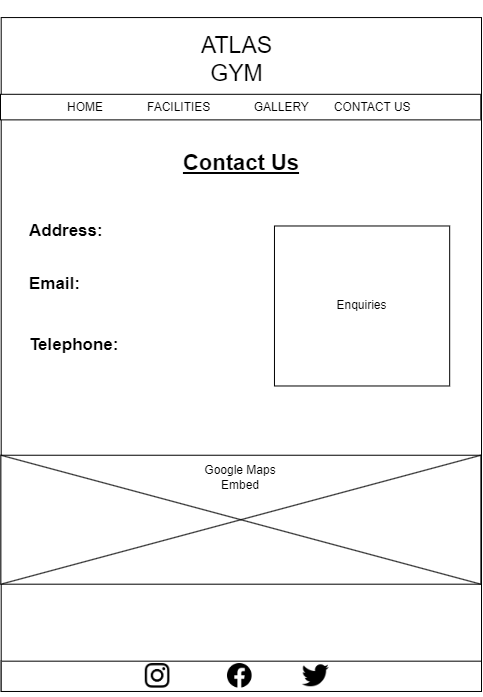

The diagram above was exported from draw.io. Its source (the exported page's mxGraphModel, read from the mxfile embedded in the PNG):
<mxGraphModel dx="1434" dy="768" grid="1" gridSize="10" guides="1" tooltips="1" connect="1" arrows="1" fold="1" page="1" pageScale="1" pageWidth="827" pageHeight="1169" math="0" shadow="0">
  <root>
    <mxCell id="ibf11HtkSxGYMGnFO4lJ-0" />
    <mxCell id="ibf11HtkSxGYMGnFO4lJ-1" parent="ibf11HtkSxGYMGnFO4lJ-0" />
    <mxCell id="ibf11HtkSxGYMGnFO4lJ-2" value="" style="group" vertex="1" connectable="0" parent="ibf11HtkSxGYMGnFO4lJ-1">
      <mxGeometry x="210" y="60" width="481.0000000000001" height="696.6257668711656" as="geometry" />
    </mxCell>
    <mxCell id="ibf11HtkSxGYMGnFO4lJ-3" value="" style="rounded=0;whiteSpace=wrap;html=1;" vertex="1" parent="ibf11HtkSxGYMGnFO4lJ-2">
      <mxGeometry x="0.6960926193921853" y="17.05521472392638" width="480.30390738060794" height="673.680981595092" as="geometry" />
    </mxCell>
    <mxCell id="ibf11HtkSxGYMGnFO4lJ-4" value="&lt;font style=&quot;font-size: 23px;&quot;&gt;ATLAS GYM&lt;/font&gt;" style="text;html=1;strokeColor=none;fillColor=none;align=center;verticalAlign=middle;whiteSpace=wrap;rounded=0;" vertex="1" parent="ibf11HtkSxGYMGnFO4lJ-2">
      <mxGeometry x="180.2952132701422" y="17.060170940170938" width="112.76144549763035" height="83.16239316239316" as="geometry" />
    </mxCell>
    <mxCell id="ibf11HtkSxGYMGnFO4lJ-5" value="" style="group" vertex="1" connectable="0" parent="ibf11HtkSxGYMGnFO4lJ-2">
      <mxGeometry y="93.8036809815951" width="480.30560819198786" height="25.582822085889575" as="geometry" />
    </mxCell>
    <mxCell id="ibf11HtkSxGYMGnFO4lJ-6" value="" style="rounded=0;whiteSpace=wrap;html=1;" vertex="1" parent="ibf11HtkSxGYMGnFO4lJ-5">
      <mxGeometry width="480.30390738060794" height="25.582822085889575" as="geometry" />
    </mxCell>
    <mxCell id="ibf11HtkSxGYMGnFO4lJ-8" value="HOME&lt;span style=&quot;white-space: pre;&quot;&gt;&#09;&lt;/span&gt;&lt;span style=&quot;white-space: pre;&quot;&gt;&#09;&lt;/span&gt;FACILITIES&lt;span style=&quot;white-space: pre;&quot;&gt;&#09;&lt;span style=&quot;white-space: pre;&quot;&gt;&#09;&lt;/span&gt;&lt;/span&gt;GALLERY&lt;span style=&quot;white-space: pre;&quot;&gt;&#09;&lt;/span&gt;CONTACT US" style="text;html=1;strokeColor=none;fillColor=none;align=left;verticalAlign=middle;whiteSpace=wrap;rounded=0;" vertex="1" parent="ibf11HtkSxGYMGnFO4lJ-5">
      <mxGeometry x="64.65799603569249" width="415.64761215629534" height="25.582822085889575" as="geometry" />
    </mxCell>
    <mxCell id="ibf11HtkSxGYMGnFO4lJ-9" value="" style="group" vertex="1" connectable="0" parent="ibf11HtkSxGYMGnFO4lJ-2">
      <mxGeometry x="0.6960926193921853" y="656.6257668711656" width="480.30390738060794" height="40" as="geometry" />
    </mxCell>
    <mxCell id="ibf11HtkSxGYMGnFO4lJ-10" value="" style="rounded=0;whiteSpace=wrap;html=1;" vertex="1" parent="ibf11HtkSxGYMGnFO4lJ-9">
      <mxGeometry y="4.039392960929932" width="480.30390738060794" height="30.29544720697449" as="geometry" />
    </mxCell>
    <mxCell id="ibf11HtkSxGYMGnFO4lJ-11" value="" style="shape=image;html=1;verticalAlign=top;verticalLabelPosition=bottom;labelBackgroundColor=#ffffff;imageAspect=0;aspect=fixed;image=https://cdn1.iconfinder.com/data/icons/social-media-circle-7/512/Circled_Facebook_svg-128.png" vertex="1" parent="ibf11HtkSxGYMGnFO4lJ-9">
      <mxGeometry x="226.29796208530806" y="6.391623931623932" width="24.62" height="24.62" as="geometry" />
    </mxCell>
    <mxCell id="ibf11HtkSxGYMGnFO4lJ-12" value="" style="shape=image;html=1;verticalAlign=top;verticalLabelPosition=bottom;labelBackgroundColor=#ffffff;imageAspect=0;aspect=fixed;image=https://cdn3.iconfinder.com/data/icons/social-media-black-white-2/512/BW_Twitter_glyph_svg-128.png" vertex="1" parent="ibf11HtkSxGYMGnFO4lJ-9">
      <mxGeometry x="301.12" y="5.1899999999999995" width="27.02" height="27.02" as="geometry" />
    </mxCell>
    <mxCell id="ibf11HtkSxGYMGnFO4lJ-13" value="" style="shape=image;verticalLabelPosition=bottom;labelBackgroundColor=default;verticalAlign=top;aspect=fixed;imageAspect=0;image=https://www.edigitalagency.com.au/wp-content/uploads/Instagram-logo-glyph-black-white-large-png.png;" vertex="1" parent="ibf11HtkSxGYMGnFO4lJ-9">
      <mxGeometry x="144.09483412322277" y="6.391623931623932" width="24.62" height="24.62" as="geometry" />
    </mxCell>
    <mxCell id="5d-ogApBZi-YSdBQEFPR-1" value="&lt;font size=&quot;1&quot; style=&quot;&quot;&gt;&lt;b style=&quot;&quot;&gt;&lt;u style=&quot;font-size: 22px;&quot;&gt;Contact Us&lt;/u&gt;&lt;/b&gt;&lt;/font&gt;" style="text;html=1;strokeColor=none;fillColor=none;align=center;verticalAlign=middle;whiteSpace=wrap;rounded=0;" vertex="1" parent="ibf11HtkSxGYMGnFO4lJ-2">
      <mxGeometry x="152.6424528301887" y="100.22" width="176.41509433962264" height="125.26315789473684" as="geometry" />
    </mxCell>
    <mxCell id="5d-ogApBZi-YSdBQEFPR-2" value="&lt;h1 style=&quot;font-size: 17px;&quot;&gt;&lt;font style=&quot;font-size: 17px;&quot;&gt;Address:&lt;/font&gt;&lt;/h1&gt;&lt;div style=&quot;font-size: 17px;&quot;&gt;&lt;b&gt;&lt;font style=&quot;font-size: 17px;&quot;&gt;&lt;br&gt;&lt;/font&gt;&lt;/b&gt;&lt;/div&gt;&lt;div style=&quot;font-size: 17px;&quot;&gt;&lt;b&gt;&lt;font style=&quot;font-size: 17px;&quot;&gt;Email:&lt;/font&gt;&lt;/b&gt;&lt;/div&gt;&lt;div style=&quot;font-size: 17px;&quot;&gt;&lt;b&gt;&lt;font style=&quot;font-size: 17px;&quot;&gt;&lt;br&gt;&lt;/font&gt;&lt;/b&gt;&lt;/div&gt;&lt;div style=&quot;font-size: 17px;&quot;&gt;&lt;b&gt;&lt;font style=&quot;font-size: 17px;&quot;&gt;&lt;br&gt;&lt;/font&gt;&lt;/b&gt;&lt;/div&gt;&lt;div style=&quot;font-size: 17px;&quot;&gt;&lt;b style=&quot;&quot;&gt;&lt;font style=&quot;font-size: 17px;&quot;&gt;Telephone:&lt;/font&gt;&lt;/b&gt;&lt;/div&gt;" style="text;html=1;strokeColor=none;fillColor=none;spacing=5;spacingTop=-20;whiteSpace=wrap;overflow=hidden;rounded=0;" vertex="1" parent="ibf11HtkSxGYMGnFO4lJ-2">
      <mxGeometry x="24.180000000000007" y="219.99842105263156" width="425" height="205.78947368421052" as="geometry" />
    </mxCell>
    <mxCell id="5d-ogApBZi-YSdBQEFPR-3" value="" style="group" vertex="1" connectable="0" parent="ibf11HtkSxGYMGnFO4lJ-2">
      <mxGeometry x="40.37584905660378" y="425.79263157894735" width="440" height="178.95" as="geometry" />
    </mxCell>
    <mxCell id="5d-ogApBZi-YSdBQEFPR-9" value="" style="group" vertex="1" connectable="0" parent="5d-ogApBZi-YSdBQEFPR-3">
      <mxGeometry x="-40" y="28.95" width="480" height="128.95" as="geometry" />
    </mxCell>
    <mxCell id="5d-ogApBZi-YSdBQEFPR-4" value="" style="rounded=0;whiteSpace=wrap;html=1;" vertex="1" parent="5d-ogApBZi-YSdBQEFPR-9">
      <mxGeometry width="480" height="128.95" as="geometry" />
    </mxCell>
    <mxCell id="5d-ogApBZi-YSdBQEFPR-7" value="Google Maps Embed" style="text;html=1;strokeColor=none;fillColor=none;align=center;verticalAlign=middle;whiteSpace=wrap;rounded=0;" vertex="1" parent="5d-ogApBZi-YSdBQEFPR-9">
      <mxGeometry x="194.7826086956522" y="12.0890625" width="90.43478260869566" height="20.1484375" as="geometry" />
    </mxCell>
    <mxCell id="5d-ogApBZi-YSdBQEFPR-5" value="" style="endArrow=none;html=1;rounded=0;exitX=0;exitY=0;exitDx=0;exitDy=0;entryX=1;entryY=1;entryDx=0;entryDy=0;" edge="1" parent="5d-ogApBZi-YSdBQEFPR-9" source="5d-ogApBZi-YSdBQEFPR-4" target="5d-ogApBZi-YSdBQEFPR-4">
      <mxGeometry width="50" height="50" relative="1" as="geometry">
        <mxPoint x="229.56521739130434" y="88.653125" as="sourcePoint" />
        <mxPoint x="264.3478260869565" y="68.5046875" as="targetPoint" />
        <Array as="points" />
      </mxGeometry>
    </mxCell>
    <mxCell id="5d-ogApBZi-YSdBQEFPR-6" value="" style="endArrow=none;html=1;rounded=0;exitX=1;exitY=0;exitDx=0;exitDy=0;entryX=0;entryY=1;entryDx=0;entryDy=0;" edge="1" parent="5d-ogApBZi-YSdBQEFPR-9" source="5d-ogApBZi-YSdBQEFPR-4" target="5d-ogApBZi-YSdBQEFPR-4">
      <mxGeometry width="50" height="50" relative="1" as="geometry">
        <mxPoint x="173.91304347826082" y="16.11875" as="sourcePoint" />
        <mxPoint x="393.73913043478245" y="116.8609375" as="targetPoint" />
        <Array as="points" />
      </mxGeometry>
    </mxCell>
    <mxCell id="Y1QG8dASeFGrpVngC8Ui-0" value="Enquiries" style="rounded=0;whiteSpace=wrap;html=1;" vertex="1" parent="ibf11HtkSxGYMGnFO4lJ-2">
      <mxGeometry x="273.97" y="225.48" width="175.21" height="160" as="geometry" />
    </mxCell>
  </root>
</mxGraphModel>